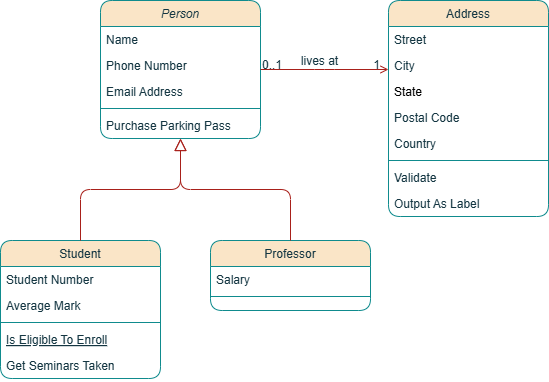

The diagram above was exported from draw.io. Its source (the exported page's mxGraphModel, read from the mxfile embedded in the PNG):
<mxGraphModel dx="1050" dy="557" grid="1" gridSize="10" guides="1" tooltips="1" connect="1" arrows="1" fold="1" page="1" pageScale="1" pageWidth="1169" pageHeight="827" background="#FFFFFF" math="0" shadow="0">
  <root>
    <mxCell id="WIyWlLk6GJQsqaUBKTNV-0" />
    <mxCell id="WIyWlLk6GJQsqaUBKTNV-1" parent="WIyWlLk6GJQsqaUBKTNV-0" />
    <mxCell id="zkfFHV4jXpPFQw0GAbJ--0" value="Person" style="swimlane;fontStyle=2;align=center;verticalAlign=top;childLayout=stackLayout;horizontal=1;startSize=26;horizontalStack=0;resizeParent=1;resizeLast=0;collapsible=1;marginBottom=0;rounded=1;shadow=0;strokeWidth=1;labelBackgroundColor=none;fillColor=#FAE5C7;strokeColor=#0F8B8D;fontColor=#143642;" parent="WIyWlLk6GJQsqaUBKTNV-1" vertex="1">
      <mxGeometry x="220" y="120" width="160" height="138" as="geometry">
        <mxRectangle x="230" y="140" width="160" height="26" as="alternateBounds" />
      </mxGeometry>
    </mxCell>
    <mxCell id="zkfFHV4jXpPFQw0GAbJ--1" value="Name" style="text;align=left;verticalAlign=top;spacingLeft=4;spacingRight=4;overflow=hidden;rotatable=0;points=[[0,0.5],[1,0.5]];portConstraint=eastwest;labelBackgroundColor=none;rounded=1;fontColor=#143642;" parent="zkfFHV4jXpPFQw0GAbJ--0" vertex="1">
      <mxGeometry y="26" width="160" height="26" as="geometry" />
    </mxCell>
    <mxCell id="zkfFHV4jXpPFQw0GAbJ--2" value="Phone Number" style="text;align=left;verticalAlign=top;spacingLeft=4;spacingRight=4;overflow=hidden;rotatable=0;points=[[0,0.5],[1,0.5]];portConstraint=eastwest;rounded=1;shadow=0;html=0;labelBackgroundColor=none;fontColor=#143642;" parent="zkfFHV4jXpPFQw0GAbJ--0" vertex="1">
      <mxGeometry y="52" width="160" height="26" as="geometry" />
    </mxCell>
    <mxCell id="zkfFHV4jXpPFQw0GAbJ--3" value="Email Address" style="text;align=left;verticalAlign=top;spacingLeft=4;spacingRight=4;overflow=hidden;rotatable=0;points=[[0,0.5],[1,0.5]];portConstraint=eastwest;rounded=1;shadow=0;html=0;labelBackgroundColor=none;fontColor=#143642;" parent="zkfFHV4jXpPFQw0GAbJ--0" vertex="1">
      <mxGeometry y="78" width="160" height="26" as="geometry" />
    </mxCell>
    <mxCell id="zkfFHV4jXpPFQw0GAbJ--4" value="" style="line;html=1;strokeWidth=1;align=left;verticalAlign=middle;spacingTop=-1;spacingLeft=3;spacingRight=3;rotatable=0;labelPosition=right;points=[];portConstraint=eastwest;labelBackgroundColor=none;rounded=1;fillColor=#FAE5C7;strokeColor=#0F8B8D;fontColor=#143642;" parent="zkfFHV4jXpPFQw0GAbJ--0" vertex="1">
      <mxGeometry y="104" width="160" height="8" as="geometry" />
    </mxCell>
    <mxCell id="zkfFHV4jXpPFQw0GAbJ--5" value="Purchase Parking Pass" style="text;align=left;verticalAlign=top;spacingLeft=4;spacingRight=4;overflow=hidden;rotatable=0;points=[[0,0.5],[1,0.5]];portConstraint=eastwest;labelBackgroundColor=none;rounded=1;fontColor=#143642;" parent="zkfFHV4jXpPFQw0GAbJ--0" vertex="1">
      <mxGeometry y="112" width="160" height="26" as="geometry" />
    </mxCell>
    <mxCell id="zkfFHV4jXpPFQw0GAbJ--6" value="Student" style="swimlane;fontStyle=0;align=center;verticalAlign=top;childLayout=stackLayout;horizontal=1;startSize=26;horizontalStack=0;resizeParent=1;resizeLast=0;collapsible=1;marginBottom=0;rounded=1;shadow=0;strokeWidth=1;labelBackgroundColor=none;fillColor=#FAE5C7;strokeColor=#0F8B8D;fontColor=#143642;" parent="WIyWlLk6GJQsqaUBKTNV-1" vertex="1">
      <mxGeometry x="120" y="360" width="160" height="138" as="geometry">
        <mxRectangle x="130" y="380" width="160" height="26" as="alternateBounds" />
      </mxGeometry>
    </mxCell>
    <mxCell id="zkfFHV4jXpPFQw0GAbJ--7" value="Student Number" style="text;align=left;verticalAlign=top;spacingLeft=4;spacingRight=4;overflow=hidden;rotatable=0;points=[[0,0.5],[1,0.5]];portConstraint=eastwest;labelBackgroundColor=none;rounded=1;fontColor=#143642;" parent="zkfFHV4jXpPFQw0GAbJ--6" vertex="1">
      <mxGeometry y="26" width="160" height="26" as="geometry" />
    </mxCell>
    <mxCell id="zkfFHV4jXpPFQw0GAbJ--8" value="Average Mark" style="text;align=left;verticalAlign=top;spacingLeft=4;spacingRight=4;overflow=hidden;rotatable=0;points=[[0,0.5],[1,0.5]];portConstraint=eastwest;rounded=1;shadow=0;html=0;labelBackgroundColor=none;fontColor=#143642;" parent="zkfFHV4jXpPFQw0GAbJ--6" vertex="1">
      <mxGeometry y="52" width="160" height="26" as="geometry" />
    </mxCell>
    <mxCell id="zkfFHV4jXpPFQw0GAbJ--9" value="" style="line;html=1;strokeWidth=1;align=left;verticalAlign=middle;spacingTop=-1;spacingLeft=3;spacingRight=3;rotatable=0;labelPosition=right;points=[];portConstraint=eastwest;labelBackgroundColor=none;rounded=1;fillColor=#FAE5C7;strokeColor=#0F8B8D;fontColor=#143642;" parent="zkfFHV4jXpPFQw0GAbJ--6" vertex="1">
      <mxGeometry y="78" width="160" height="8" as="geometry" />
    </mxCell>
    <mxCell id="zkfFHV4jXpPFQw0GAbJ--10" value="Is Eligible To Enroll" style="text;align=left;verticalAlign=top;spacingLeft=4;spacingRight=4;overflow=hidden;rotatable=0;points=[[0,0.5],[1,0.5]];portConstraint=eastwest;fontStyle=4;labelBackgroundColor=none;rounded=1;fontColor=#143642;" parent="zkfFHV4jXpPFQw0GAbJ--6" vertex="1">
      <mxGeometry y="86" width="160" height="26" as="geometry" />
    </mxCell>
    <mxCell id="zkfFHV4jXpPFQw0GAbJ--11" value="Get Seminars Taken" style="text;align=left;verticalAlign=top;spacingLeft=4;spacingRight=4;overflow=hidden;rotatable=0;points=[[0,0.5],[1,0.5]];portConstraint=eastwest;labelBackgroundColor=none;rounded=1;fontColor=#143642;" parent="zkfFHV4jXpPFQw0GAbJ--6" vertex="1">
      <mxGeometry y="112" width="160" height="26" as="geometry" />
    </mxCell>
    <mxCell id="zkfFHV4jXpPFQw0GAbJ--12" value="" style="endArrow=block;endSize=10;endFill=0;shadow=0;strokeWidth=1;rounded=1;curved=0;edgeStyle=elbowEdgeStyle;elbow=vertical;labelBackgroundColor=none;fontColor=default;strokeColor=#A8201A;" parent="WIyWlLk6GJQsqaUBKTNV-1" source="zkfFHV4jXpPFQw0GAbJ--6" target="zkfFHV4jXpPFQw0GAbJ--0" edge="1">
      <mxGeometry width="160" relative="1" as="geometry">
        <mxPoint x="200" y="203" as="sourcePoint" />
        <mxPoint x="200" y="203" as="targetPoint" />
      </mxGeometry>
    </mxCell>
    <mxCell id="zkfFHV4jXpPFQw0GAbJ--13" value="Professor" style="swimlane;fontStyle=0;align=center;verticalAlign=top;childLayout=stackLayout;horizontal=1;startSize=26;horizontalStack=0;resizeParent=1;resizeLast=0;collapsible=1;marginBottom=0;rounded=1;shadow=0;strokeWidth=1;labelBackgroundColor=none;fillColor=#FAE5C7;strokeColor=#0F8B8D;fontColor=#143642;" parent="WIyWlLk6GJQsqaUBKTNV-1" vertex="1">
      <mxGeometry x="330" y="360" width="160" height="70" as="geometry">
        <mxRectangle x="340" y="380" width="170" height="26" as="alternateBounds" />
      </mxGeometry>
    </mxCell>
    <mxCell id="zkfFHV4jXpPFQw0GAbJ--14" value="Salary" style="text;align=left;verticalAlign=top;spacingLeft=4;spacingRight=4;overflow=hidden;rotatable=0;points=[[0,0.5],[1,0.5]];portConstraint=eastwest;labelBackgroundColor=none;rounded=1;fontColor=#143642;" parent="zkfFHV4jXpPFQw0GAbJ--13" vertex="1">
      <mxGeometry y="26" width="160" height="26" as="geometry" />
    </mxCell>
    <mxCell id="zkfFHV4jXpPFQw0GAbJ--15" value="" style="line;html=1;strokeWidth=1;align=left;verticalAlign=middle;spacingTop=-1;spacingLeft=3;spacingRight=3;rotatable=0;labelPosition=right;points=[];portConstraint=eastwest;labelBackgroundColor=none;rounded=1;fillColor=#FAE5C7;strokeColor=#0F8B8D;fontColor=#143642;" parent="zkfFHV4jXpPFQw0GAbJ--13" vertex="1">
      <mxGeometry y="52" width="160" height="8" as="geometry" />
    </mxCell>
    <mxCell id="zkfFHV4jXpPFQw0GAbJ--16" value="" style="endArrow=block;endSize=10;endFill=0;shadow=0;strokeWidth=1;rounded=1;curved=0;edgeStyle=elbowEdgeStyle;elbow=vertical;labelBackgroundColor=none;fontColor=default;strokeColor=#A8201A;" parent="WIyWlLk6GJQsqaUBKTNV-1" source="zkfFHV4jXpPFQw0GAbJ--13" target="zkfFHV4jXpPFQw0GAbJ--0" edge="1">
      <mxGeometry width="160" relative="1" as="geometry">
        <mxPoint x="210" y="373" as="sourcePoint" />
        <mxPoint x="310" y="271" as="targetPoint" />
      </mxGeometry>
    </mxCell>
    <mxCell id="zkfFHV4jXpPFQw0GAbJ--17" value="Address" style="swimlane;fontStyle=0;align=center;verticalAlign=top;childLayout=stackLayout;horizontal=1;startSize=26;horizontalStack=0;resizeParent=1;resizeLast=0;collapsible=1;marginBottom=0;rounded=1;shadow=0;strokeWidth=1;labelBackgroundColor=none;fillColor=#FAE5C7;strokeColor=#0F8B8D;fontColor=#143642;" parent="WIyWlLk6GJQsqaUBKTNV-1" vertex="1">
      <mxGeometry x="508" y="120" width="160" height="216" as="geometry">
        <mxRectangle x="550" y="140" width="160" height="26" as="alternateBounds" />
      </mxGeometry>
    </mxCell>
    <mxCell id="zkfFHV4jXpPFQw0GAbJ--18" value="Street" style="text;align=left;verticalAlign=top;spacingLeft=4;spacingRight=4;overflow=hidden;rotatable=0;points=[[0,0.5],[1,0.5]];portConstraint=eastwest;labelBackgroundColor=none;rounded=1;fontColor=#143642;" parent="zkfFHV4jXpPFQw0GAbJ--17" vertex="1">
      <mxGeometry y="26" width="160" height="26" as="geometry" />
    </mxCell>
    <mxCell id="zkfFHV4jXpPFQw0GAbJ--19" value="City" style="text;align=left;verticalAlign=top;spacingLeft=4;spacingRight=4;overflow=hidden;rotatable=0;points=[[0,0.5],[1,0.5]];portConstraint=eastwest;rounded=1;shadow=0;html=0;labelBackgroundColor=none;fontColor=#143642;" parent="zkfFHV4jXpPFQw0GAbJ--17" vertex="1">
      <mxGeometry y="52" width="160" height="26" as="geometry" />
    </mxCell>
    <mxCell id="zkfFHV4jXpPFQw0GAbJ--20" value="State" style="text;align=left;verticalAlign=top;spacingLeft=4;spacingRight=4;overflow=hidden;rotatable=0;points=[[0,0.5],[1,0.5]];portConstraint=eastwest;rounded=1;shadow=0;html=0;labelBackgroundColor=none;" parent="zkfFHV4jXpPFQw0GAbJ--17" vertex="1">
      <mxGeometry y="78" width="160" height="26" as="geometry" />
    </mxCell>
    <mxCell id="zkfFHV4jXpPFQw0GAbJ--21" value="Postal Code" style="text;align=left;verticalAlign=top;spacingLeft=4;spacingRight=4;overflow=hidden;rotatable=0;points=[[0,0.5],[1,0.5]];portConstraint=eastwest;rounded=1;shadow=0;html=0;labelBackgroundColor=none;fontColor=#143642;" parent="zkfFHV4jXpPFQw0GAbJ--17" vertex="1">
      <mxGeometry y="104" width="160" height="26" as="geometry" />
    </mxCell>
    <mxCell id="zkfFHV4jXpPFQw0GAbJ--22" value="Country" style="text;align=left;verticalAlign=top;spacingLeft=4;spacingRight=4;overflow=hidden;rotatable=0;points=[[0,0.5],[1,0.5]];portConstraint=eastwest;rounded=1;shadow=0;html=0;labelBackgroundColor=none;fontColor=#143642;" parent="zkfFHV4jXpPFQw0GAbJ--17" vertex="1">
      <mxGeometry y="130" width="160" height="26" as="geometry" />
    </mxCell>
    <mxCell id="zkfFHV4jXpPFQw0GAbJ--23" value="" style="line;html=1;strokeWidth=1;align=left;verticalAlign=middle;spacingTop=-1;spacingLeft=3;spacingRight=3;rotatable=0;labelPosition=right;points=[];portConstraint=eastwest;labelBackgroundColor=none;rounded=1;fillColor=#FAE5C7;strokeColor=#0F8B8D;fontColor=#143642;" parent="zkfFHV4jXpPFQw0GAbJ--17" vertex="1">
      <mxGeometry y="156" width="160" height="8" as="geometry" />
    </mxCell>
    <mxCell id="zkfFHV4jXpPFQw0GAbJ--24" value="Validate" style="text;align=left;verticalAlign=top;spacingLeft=4;spacingRight=4;overflow=hidden;rotatable=0;points=[[0,0.5],[1,0.5]];portConstraint=eastwest;labelBackgroundColor=none;rounded=1;fontColor=#143642;" parent="zkfFHV4jXpPFQw0GAbJ--17" vertex="1">
      <mxGeometry y="164" width="160" height="26" as="geometry" />
    </mxCell>
    <mxCell id="zkfFHV4jXpPFQw0GAbJ--25" value="Output As Label" style="text;align=left;verticalAlign=top;spacingLeft=4;spacingRight=4;overflow=hidden;rotatable=0;points=[[0,0.5],[1,0.5]];portConstraint=eastwest;labelBackgroundColor=none;rounded=1;fontColor=#143642;" parent="zkfFHV4jXpPFQw0GAbJ--17" vertex="1">
      <mxGeometry y="190" width="160" height="26" as="geometry" />
    </mxCell>
    <mxCell id="zkfFHV4jXpPFQw0GAbJ--26" value="" style="endArrow=open;shadow=0;strokeWidth=1;rounded=1;curved=0;endFill=1;edgeStyle=elbowEdgeStyle;elbow=vertical;labelBackgroundColor=none;fontColor=default;strokeColor=#A8201A;" parent="WIyWlLk6GJQsqaUBKTNV-1" source="zkfFHV4jXpPFQw0GAbJ--0" target="zkfFHV4jXpPFQw0GAbJ--17" edge="1">
      <mxGeometry x="0.5" y="41" relative="1" as="geometry">
        <mxPoint x="380" y="192" as="sourcePoint" />
        <mxPoint x="540" y="192" as="targetPoint" />
        <mxPoint x="-40" y="32" as="offset" />
      </mxGeometry>
    </mxCell>
    <mxCell id="zkfFHV4jXpPFQw0GAbJ--27" value="0..1" style="resizable=0;align=left;verticalAlign=bottom;labelBackgroundColor=none;fontSize=12;rounded=1;fillColor=#FAE5C7;strokeColor=#0F8B8D;fontColor=#143642;" parent="zkfFHV4jXpPFQw0GAbJ--26" connectable="0" vertex="1">
      <mxGeometry x="-1" relative="1" as="geometry">
        <mxPoint y="4" as="offset" />
      </mxGeometry>
    </mxCell>
    <mxCell id="zkfFHV4jXpPFQw0GAbJ--28" value="1" style="resizable=0;align=right;verticalAlign=bottom;labelBackgroundColor=none;fontSize=12;rounded=1;fillColor=#FAE5C7;strokeColor=#0F8B8D;fontColor=#143642;" parent="zkfFHV4jXpPFQw0GAbJ--26" connectable="0" vertex="1">
      <mxGeometry x="1" relative="1" as="geometry">
        <mxPoint x="-7" y="4" as="offset" />
      </mxGeometry>
    </mxCell>
    <mxCell id="zkfFHV4jXpPFQw0GAbJ--29" value="lives at" style="text;html=1;resizable=0;points=[];;align=center;verticalAlign=middle;labelBackgroundColor=none;rounded=1;shadow=0;strokeWidth=1;fontSize=12;fontColor=#143642;" parent="zkfFHV4jXpPFQw0GAbJ--26" vertex="1" connectable="0">
      <mxGeometry x="0.5" y="49" relative="1" as="geometry">
        <mxPoint x="-38" y="40" as="offset" />
      </mxGeometry>
    </mxCell>
  </root>
</mxGraphModel>